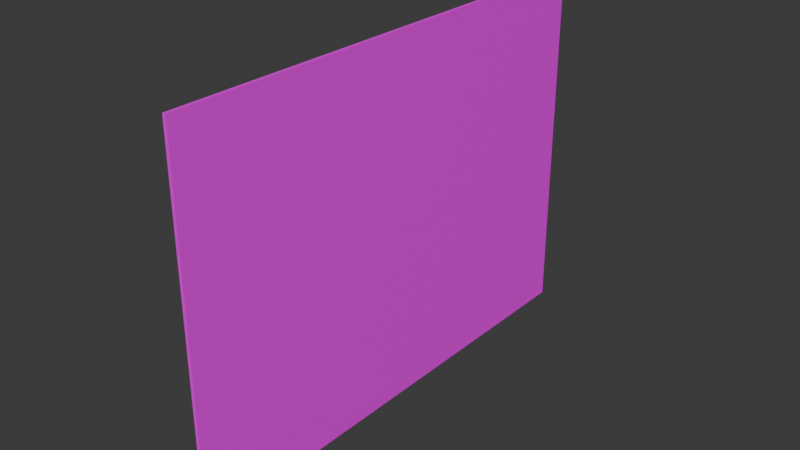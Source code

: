 # Source: techo1.blend  (saved by Blender 4.5.87; exported with 4.5.12 LTS)
import bpy
from mathutils import Matrix  # noqa: F401  (used for matrix-valued properties, if any)

bpy.ops.wm.read_factory_settings(use_empty=True)
scene = bpy.context.scene
scene.name = 'Scene'

# ---- collections
col_collection = bpy.data.collections.new('Collection'); scene.collection.children.link(col_collection)

# ---- images (referenced by path relative to the original .blend; pixels are not part of the script)
import os
ASSET_DIR = os.environ.get("B2B_ASSET_DIR", "")  # directory of the original .blend (textures are referenced by path, not embedded)
HERE = os.path.dirname(os.path.abspath(__file__))  # packed textures are extracted next to this script under _unpacked/

def load_image(name, relpath, width, height, colorspace="sRGB"):
    """Load a texture the original file referenced (path relative to the .blend, or extracted next to this script)."""
    p = next((c for c in (os.path.join(HERE, relpath), os.path.join(ASSET_DIR, relpath)) if relpath and os.path.exists(c)), "")
    if p:
        img = bpy.data.images.load(p, check_existing=True)
        img.name = name
    else:  # same state as the original file: an image datablock whose file is absent (Cycles renders it pink)
        img = bpy.data.images.new(name, width, height)
        img.source = "FILE"
        img.filepath = "//" + (relpath or name)
    img.colorspace_settings.name = colorspace
    return img
img_forsaken_png = load_image('forsaken.png', 'forsaken.png', 1024, 1024, 'sRGB')

# ---- materials (node trees are filled in below, after node groups)
mat_material_002 = bpy.data.materials.new('Material.002')

# ---- material node trees
mat_material_002.use_nodes = True; mat_material_002.node_tree.nodes.clear()
_N = mat_material_002.node_tree.nodes; _L = mat_material_002.node_tree.links
n0 = _N.new('ShaderNodeBsdfPrincipled'); n0.name = 'Principled BSDF'; n0.location = (-200, 100)
n1 = _N.new('ShaderNodeOutputMaterial'); n1.name = 'Material Output'; n1.location = (200, 100)
n2 = _N.new('ShaderNodeTexImage'); n2.name = 'Image Texture'; n2.location = (-490, 80)
n2.image = img_forsaken_png
_L.new(n0.outputs[0], n1.inputs[0])
_L.new(n2.outputs[0], n0.inputs[0])
n1.is_active_output = True

# ---- world
world_world = bpy.data.worlds.new('World'); scene.world = world_world
world_world.use_nodes = True; world_world.node_tree.nodes.clear()
_N = world_world.node_tree.nodes; _L = world_world.node_tree.links
n0 = _N.new('ShaderNodeOutputWorld'); n0.name = 'World Output'; n0.location = (200, 100)
n1 = _N.new('ShaderNodeBackground'); n1.name = 'Background'; n1.location = (-200, 100)
n1.inputs[0].default_value = (0.05088, 0.05088, 0.05088, 1.0)
_L.new(n1.outputs[0], n0.inputs[0])
n0.is_active_output = True
world_world.color = (0.05088, 0.05088, 0.05088)
world_world.sun_shadow_jitter_overblur = 0.0

# ---- meshes
me_cube_001 = bpy.data.meshes.new('Cube.001')
me_cube_001.from_pydata([(-1.0, -1.0, -1.0), (-1.0, -1.0, 1.0), (-1.0, 1.0, -1.0), (-1.0, 1.0, 1.0), (1.0, -1.0, -1.0), (1.0, -1.0, 1.0), (1.0, 1.0, -1.0), (1.0, 1.0, 1.0)], [], [(0, 1, 3, 2), (2, 3, 7, 6), (6, 7, 5, 4), (4, 5, 1, 0), (2, 6, 4, 0), (7, 3, 1, 5)])
_uv = me_cube_001.uv_layers.new(name='UVMap')
_uv.uv.foreach_set('vector', [0.375, 0.0, 0.625, 0.0, 0.627, 0.004941, 0.375, 0.004941, 0.375, 0.004941, 0.627, 0.004941, 0.9985, 0.003953, 0.005435, 0.003953, 0.005435, 0.003953, 0.9985, 0.003953, 0.9985, 0.999, -0.0004941, 0.997, -0.0004941, 0.997, 0.9985, 0.999, 0.625, 1.0, 0.375, 1.0, -0.001482, 0.4012, 0.005435, 0.003953, -0.0004941, 0.997, -0.001482, 0.3567, 0.9985, 0.003953, 1.003, 0.4901, 0.9995, 0.7381, 0.9985, 0.999])
me_cube_001.materials.append(mat_material_002)
me_cube_001.update()

# ---- objects
ob_cube = bpy.data.objects.new('Cube', me_cube_001)

# ---- transforms, parenting, visibility, modifiers, constraints
ob_cube.location = (0.0, 0.0, 0.0)
ob_cube.scale = (0.1, 15.0, 11.0)

# ---- collection membership
col_collection.objects.link(ob_cube)

# ---- scene / render settings (as saved in the file)
scene.frame_start = 1; scene.frame_end = 250; scene.frame_set(1)
scene.render.engine = 'BLENDER_EEVEE_NEXT'
bpy.context.view_layer.update()

# ---- added for rendering (the .blend has no active camera and no usable light): camera, sun
cam_auto = bpy.data.cameras.new('AutoCamera')
cam_auto.lens = 50.0
cam_auto.sensor_width = 36.0
cam_auto.clip_end = 1000.0
ob_auto_camera = bpy.data.objects.new('AutoCamera', cam_auto)
scene.collection.objects.link(ob_auto_camera)
ob_auto_camera.location = (34.4208, -41.305, 27.5367)
ob_auto_camera.rotation_euler = (1.09748, -7.21219e-08, 0.694738)
scene.camera = ob_auto_camera
light_auto_sun = bpy.data.lights.new('AutoSun', 'SUN')
light_auto_sun.energy = 3.0
light_auto_sun.angle = 0.0523599
ob_auto_sun = bpy.data.objects.new('AutoSun', light_auto_sun)
scene.collection.objects.link(ob_auto_sun)
ob_auto_sun.rotation_euler = (0.872665, 0.174533, 0.523599)
bpy.context.view_layer.update()
